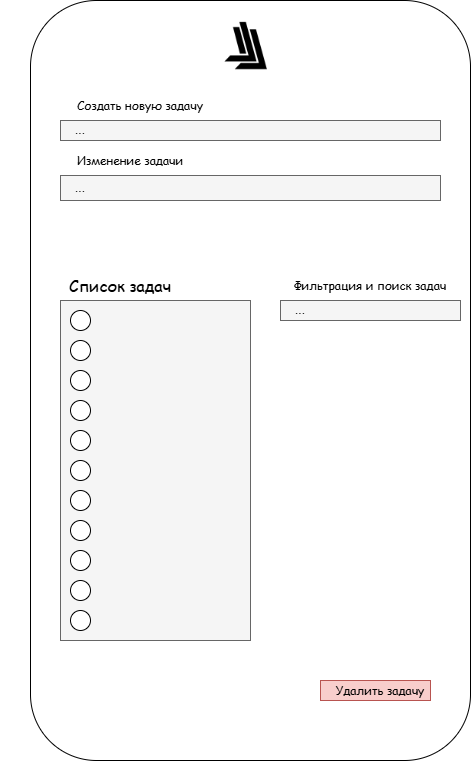

The diagram above was exported from draw.io. Its source (the exported page's mxGraphModel, read from the mxfile embedded in the PNG):
<mxGraphModel dx="1378" dy="794" grid="1" gridSize="10" guides="1" tooltips="1" connect="1" arrows="1" fold="1" page="1" pageScale="1" pageWidth="827" pageHeight="1169" math="0" shadow="0">
  <root>
    <mxCell id="0" />
    <mxCell id="1" parent="0" />
    <mxCell id="JyfC7t9hBHaQR_tDNaCV-4" value="" style="rounded=1;whiteSpace=wrap;html=1;" vertex="1" parent="1">
      <mxGeometry x="200" y="50" width="440" height="760" as="geometry" />
    </mxCell>
    <mxCell id="JyfC7t9hBHaQR_tDNaCV-6" value="" style="rounded=0;whiteSpace=wrap;html=1;fillColor=#f5f5f5;fontColor=#333333;strokeColor=#666666;" vertex="1" parent="1">
      <mxGeometry x="230" y="170" width="380" height="20" as="geometry" />
    </mxCell>
    <mxCell id="JyfC7t9hBHaQR_tDNaCV-7" value="Создать новую задачу" style="text;html=1;whiteSpace=wrap;strokeColor=none;fillColor=none;align=center;verticalAlign=middle;rounded=0;fontFamily=Comic Sans MS;" vertex="1" parent="1">
      <mxGeometry x="230" y="140" width="160" height="30" as="geometry" />
    </mxCell>
    <mxCell id="JyfC7t9hBHaQR_tDNaCV-8" value="" style="rounded=0;whiteSpace=wrap;html=1;fillColor=#f5f5f5;strokeColor=#666666;fontColor=#333333;" vertex="1" parent="1">
      <mxGeometry x="230" y="350" width="190" height="340" as="geometry" />
    </mxCell>
    <mxCell id="JyfC7t9hBHaQR_tDNaCV-9" value="Список задач" style="text;html=1;whiteSpace=wrap;strokeColor=none;fillColor=none;align=center;verticalAlign=middle;rounded=0;strokeWidth=3;fontSize=16;fontFamily=Comic Sans MS;" vertex="1" parent="1">
      <mxGeometry x="220" y="320" width="140" height="30" as="geometry" />
    </mxCell>
    <mxCell id="JyfC7t9hBHaQR_tDNaCV-10" value="" style="rounded=0;whiteSpace=wrap;html=1;fillColor=#f5f5f5;fontColor=#333333;strokeColor=#666666;" vertex="1" parent="1">
      <mxGeometry x="230" y="225" width="380" height="25" as="geometry" />
    </mxCell>
    <mxCell id="JyfC7t9hBHaQR_tDNaCV-11" value="Изменение задачи" style="text;html=1;whiteSpace=wrap;strokeColor=none;fillColor=none;align=center;verticalAlign=middle;rounded=0;fontFamily=Comic Sans MS;" vertex="1" parent="1">
      <mxGeometry x="170" y="195" width="260" height="30" as="geometry" />
    </mxCell>
    <mxCell id="JyfC7t9hBHaQR_tDNaCV-12" value="" style="rounded=0;whiteSpace=wrap;html=1;fillColor=#f8cecc;strokeColor=#b85450;" vertex="1" parent="1">
      <mxGeometry x="490" y="730" width="110" height="20" as="geometry" />
    </mxCell>
    <mxCell id="JyfC7t9hBHaQR_tDNaCV-14" value="..." style="text;html=1;whiteSpace=wrap;strokeColor=none;fillColor=none;align=center;verticalAlign=middle;rounded=0;" vertex="1" parent="1">
      <mxGeometry x="220" y="170" width="60" height="20" as="geometry" />
    </mxCell>
    <mxCell id="JyfC7t9hBHaQR_tDNaCV-15" value="..." style="text;html=1;whiteSpace=wrap;strokeColor=none;fillColor=none;align=center;verticalAlign=middle;rounded=0;" vertex="1" parent="1">
      <mxGeometry x="220" y="222.5" width="60" height="30" as="geometry" />
    </mxCell>
    <mxCell id="JyfC7t9hBHaQR_tDNaCV-29" value="" style="rounded=0;whiteSpace=wrap;html=1;fillColor=#f5f5f5;fontColor=#333333;strokeColor=#666666;" vertex="1" parent="1">
      <mxGeometry x="450" y="350" width="180" height="20" as="geometry" />
    </mxCell>
    <mxCell id="JyfC7t9hBHaQR_tDNaCV-30" value="Фильтрация и поиск задач" style="text;html=1;whiteSpace=wrap;strokeColor=none;fillColor=none;align=center;verticalAlign=middle;rounded=0;fontFamily=Comic Sans MS;" vertex="1" parent="1">
      <mxGeometry x="450" y="320" width="180" height="30" as="geometry" />
    </mxCell>
    <mxCell id="JyfC7t9hBHaQR_tDNaCV-31" value="..." style="text;html=1;whiteSpace=wrap;strokeColor=none;fillColor=none;align=center;verticalAlign=middle;rounded=0;" vertex="1" parent="1">
      <mxGeometry x="440" y="345" width="60" height="30" as="geometry" />
    </mxCell>
    <mxCell id="JyfC7t9hBHaQR_tDNaCV-32" value="" style="ellipse;whiteSpace=wrap;html=1;aspect=fixed;" vertex="1" parent="1">
      <mxGeometry x="240" y="360" width="20" height="20" as="geometry" />
    </mxCell>
    <mxCell id="JyfC7t9hBHaQR_tDNaCV-33" value="" style="ellipse;whiteSpace=wrap;html=1;aspect=fixed;" vertex="1" parent="1">
      <mxGeometry x="240" y="390" width="20" height="20" as="geometry" />
    </mxCell>
    <mxCell id="JyfC7t9hBHaQR_tDNaCV-34" value="" style="ellipse;whiteSpace=wrap;html=1;aspect=fixed;" vertex="1" parent="1">
      <mxGeometry x="240" y="420" width="20" height="20" as="geometry" />
    </mxCell>
    <mxCell id="JyfC7t9hBHaQR_tDNaCV-35" value="" style="ellipse;whiteSpace=wrap;html=1;aspect=fixed;" vertex="1" parent="1">
      <mxGeometry x="240" y="450" width="20" height="20" as="geometry" />
    </mxCell>
    <mxCell id="JyfC7t9hBHaQR_tDNaCV-36" value="" style="ellipse;whiteSpace=wrap;html=1;aspect=fixed;" vertex="1" parent="1">
      <mxGeometry x="240" y="480" width="20" height="20" as="geometry" />
    </mxCell>
    <mxCell id="JyfC7t9hBHaQR_tDNaCV-37" value="" style="ellipse;whiteSpace=wrap;html=1;aspect=fixed;" vertex="1" parent="1">
      <mxGeometry x="240" y="510" width="20" height="20" as="geometry" />
    </mxCell>
    <mxCell id="JyfC7t9hBHaQR_tDNaCV-38" value="" style="ellipse;whiteSpace=wrap;html=1;aspect=fixed;" vertex="1" parent="1">
      <mxGeometry x="240" y="540" width="20" height="20" as="geometry" />
    </mxCell>
    <mxCell id="JyfC7t9hBHaQR_tDNaCV-40" value="" style="ellipse;whiteSpace=wrap;html=1;aspect=fixed;" vertex="1" parent="1">
      <mxGeometry x="240" y="570" width="20" height="20" as="geometry" />
    </mxCell>
    <mxCell id="JyfC7t9hBHaQR_tDNaCV-41" value="" style="ellipse;whiteSpace=wrap;html=1;aspect=fixed;" vertex="1" parent="1">
      <mxGeometry x="240" y="600" width="20" height="20" as="geometry" />
    </mxCell>
    <mxCell id="JyfC7t9hBHaQR_tDNaCV-42" value="" style="ellipse;whiteSpace=wrap;html=1;aspect=fixed;" vertex="1" parent="1">
      <mxGeometry x="240" y="630" width="20" height="20" as="geometry" />
    </mxCell>
    <mxCell id="JyfC7t9hBHaQR_tDNaCV-43" value="" style="ellipse;whiteSpace=wrap;html=1;aspect=fixed;" vertex="1" parent="1">
      <mxGeometry x="240" y="660" width="20" height="20" as="geometry" />
    </mxCell>
    <mxCell id="JyfC7t9hBHaQR_tDNaCV-48" value="Удалить задачу" style="text;html=1;whiteSpace=wrap;strokeColor=none;fillColor=none;align=center;verticalAlign=middle;rounded=0;fontFamily=Comic Sans MS;" vertex="1" parent="1">
      <mxGeometry x="500" y="725" width="100" height="30" as="geometry" />
    </mxCell>
    <mxCell id="JyfC7t9hBHaQR_tDNaCV-49" value="" style="shape=image;verticalLabelPosition=bottom;labelBackgroundColor=default;verticalAlign=top;aspect=fixed;imageAspect=0;image=data:image/png,(base64 omitted: 5920 chars);" vertex="1" parent="1">
      <mxGeometry x="383.44" y="60" width="66.56" height="70" as="geometry" />
    </mxCell>
  </root>
</mxGraphModel>